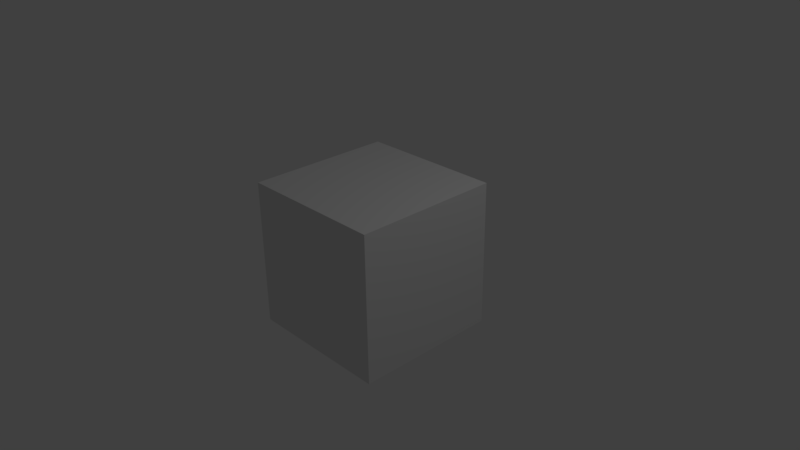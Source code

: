# Source: assets.blend  (saved by Blender 2.76.11; exported with 4.5.12 LTS)
import bpy
from mathutils import Matrix  # noqa: F401  (used for matrix-valued properties, if any)

bpy.ops.wm.read_factory_settings(use_empty=True)
scene = bpy.context.scene
scene.name = 'Scene'

# ---- collections
col_collection_1 = bpy.data.collections.new('Collection 1'); scene.collection.children.link(col_collection_1)

# ---- materials (node trees are filled in below, after node groups)
mat_material = bpy.data.materials.new('Material')
mat_material.alpha_threshold = 0.0
mat_material.use_transparent_shadow = False
mat_material.roughness = 0.5
mat_material.line_color = (0.0, 0.0, 0.0, 1.0)

# ---- material node trees

# ---- world
world_world = bpy.data.worlds.new('World'); scene.world = world_world
world_world.color = (0.05088, 0.05088, 0.05088)
world_world.use_sun_shadow = False
world_world.sun_shadow_jitter_overblur = 0.0
world_world.cycles.sampling_method = 'MANUAL'

# ---- cameras
cam_camera = bpy.data.cameras.new('Camera')
cam_camera.clip_end = 100.0
cam_camera.lens = 35.0
cam_camera.sensor_width = 32.0
cam_camera.sensor_height = 18.0
cam_camera.ortho_scale = 7.314
cam_camera.dof.focus_distance = 0.0
cam_camera.dof.aperture_fstop = 128.0

# ---- lights
light_lamp = bpy.data.lights.new('Lamp', 'POINT')
light_lamp.transmission_factor = 0.0
light_lamp.cutoff_distance = 30.0
light_lamp.energy = 100.0
light_lamp.shadow_buffer_clip_start = 1.001
light_lamp.shadow_soft_size = 0.1
light_lamp.shadow_maximum_resolution = 0.006
light_lamp.use_absolute_resolution = True

# ---- meshes
me_cube = bpy.data.meshes.new('Cube')
me_cube.from_pydata([(1.0, 1.0, -1.0), (1.0, -1.0, -1.0), (-1.0, -1.0, -1.0), (-1.0, 1.0, -1.0), (1.0, 1.0, 1.0), (1.0, -1.0, 1.0), (-1.0, -1.0, 1.0), (-1.0, 1.0, 1.0)], [], [(0, 1, 2, 3), (4, 7, 6, 5), (0, 4, 5, 1), (1, 5, 6, 2), (2, 6, 7, 3), (4, 0, 3, 7)])
me_cube.materials.append(mat_material)
me_cube.use_remesh_preserve_volume = False
me_cube.use_remesh_preserve_attributes = False
me_cube.use_mirror_vertex_groups = False
me_cube.update()

# ---- objects
ob_cube = bpy.data.objects.new('Cube', me_cube)
ob_lamp = bpy.data.objects.new('Lamp', light_lamp)
ob_camera = bpy.data.objects.new('Camera', cam_camera)

# ---- transforms, parenting, visibility, modifiers, constraints
ob_cube.location = (0.0, 0.0, 0.0)
ob_cube.lock_rotations_4d = False
ob_cube.empty_display_type = 'ARROWS'
ob_cube.lineart.crease_threshold = 0.0
ob_lamp.location = (4.076, 1.005, 5.904)
ob_lamp.rotation_euler = (0.6503, 0.05522, 1.866)
ob_lamp.lock_rotations_4d = False
ob_lamp.empty_display_type = 'ARROWS'
ob_lamp.color = (0.0, 0.0, 0.0, 0.0)
ob_lamp.lineart.crease_threshold = 0.0
ob_camera.location = (7.481, -6.508, 5.344)
ob_camera.rotation_euler = (1.109, 0.01082, 0.8149)
ob_camera.lock_rotations_4d = False
ob_camera.empty_display_type = 'ARROWS'
ob_camera.color = (0.0, 0.0, 0.0, 0.0)
ob_camera.display_type = 'WIRE'
ob_camera.lineart.crease_threshold = 0.0

# ---- collection membership
col_collection_1.objects.link(ob_cube)
col_collection_1.objects.link(ob_lamp)
col_collection_1.objects.link(ob_camera)

# ---- scene / render settings (as saved in the file)
scene.camera = ob_camera
scene.frame_start = 1; scene.frame_end = 250; scene.frame_set(1)
scene.render.engine = 'BLENDER_EEVEE_NEXT'
scene.render.resolution_percentage = 50
scene.render.dither_intensity = 0.0
scene.cycles.use_denoising = False
scene.cycles.samples = 128
scene.cycles.sampling_pattern = 'TABULATED_SOBOL'
scene.cycles.light_sampling_threshold = 0.0
scene.cycles.use_adaptive_sampling = False
scene.cycles.use_light_tree = False
scene.cycles.blur_glossy = 0.0
scene.cycles.sample_clamp_indirect = 0.0
scene.view_settings.view_transform = 'Standard'
bpy.context.view_layer.update()
